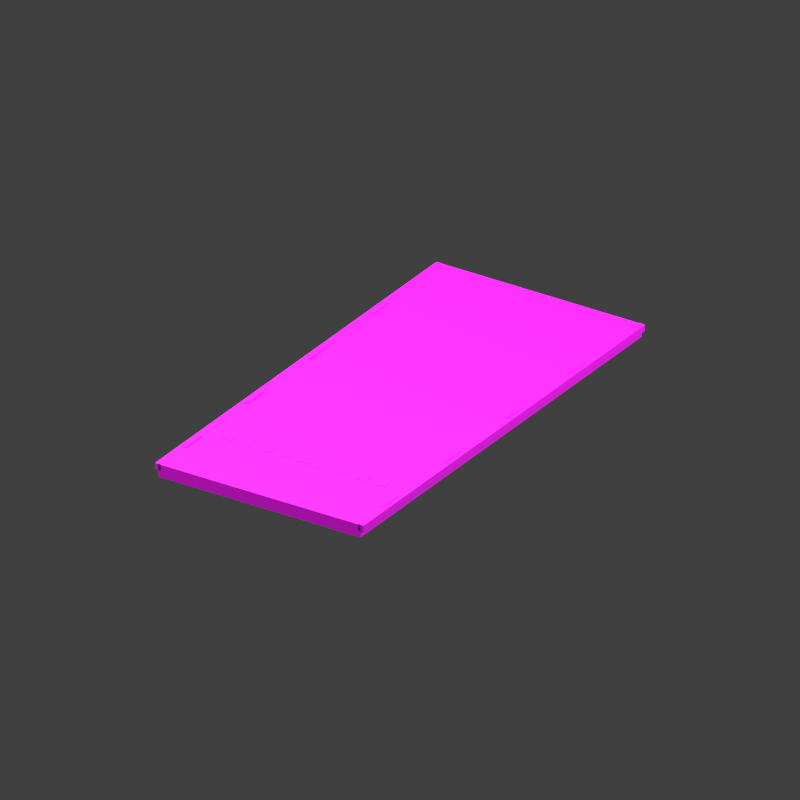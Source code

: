 # Source: TRK_finish__v001.blend  (saved by Blender 4.5.92; exported with 4.5.12 LTS)
import bpy
from mathutils import Matrix  # noqa: F401  (used for matrix-valued properties, if any)

bpy.ops.wm.read_factory_settings(use_empty=True)
scene = bpy.context.scene
scene.name = 'Scene'

# ---- collections
col_collection = bpy.data.collections.new('Collection'); scene.collection.children.link(col_collection)

# ---- images (referenced by path relative to the original .blend; pixels are not part of the script)
import os
ASSET_DIR = os.environ.get("B2B_ASSET_DIR", "")  # directory of the original .blend (textures are referenced by path, not embedded)
HERE = os.path.dirname(os.path.abspath(__file__))  # packed textures are extracted next to this script under _unpacked/

def load_image(name, relpath, width, height, colorspace="sRGB"):
    """Load a texture the original file referenced (path relative to the .blend, or extracted next to this script)."""
    p = next((c for c in (os.path.join(HERE, relpath), os.path.join(ASSET_DIR, relpath)) if relpath and os.path.exists(c)), "")
    if p:
        img = bpy.data.images.load(p, check_existing=True)
        img.name = name
    else:  # same state as the original file: an image datablock whose file is absent (Cycles renders it pink)
        img = bpy.data.images.new(name, width, height)
        img.source = "FILE"
        img.filepath = "//" + (relpath or name)
    img.colorspace_settings.name = colorspace
    return img
img_sam_palette__v001 = load_image('SAM_palette__v001', 'SAM_palette__v001.png', 1024, 1024, 'sRGB')

# ---- materials (node trees are filled in below, after node groups)
mat_sam_palette_satin = bpy.data.materials.new('SAM_palette_satin')

# ---- material node trees
mat_sam_palette_satin.use_nodes = True; mat_sam_palette_satin.node_tree.nodes.clear()
_N = mat_sam_palette_satin.node_tree.nodes; _L = mat_sam_palette_satin.node_tree.links
n0 = _N.new('ShaderNodeBsdfPrincipled'); n0.name = 'Principled BSDF'; n0.location = (-200, 100)
n0.inputs[2].default_value = 0.58
n1 = _N.new('ShaderNodeOutputMaterial'); n1.name = 'Material Output'; n1.location = (200, 100)
n2 = _N.new('ShaderNodeTexImage'); n2.name = 'Image Texture'; n2.location = (0, 0)
n2.image = img_sam_palette__v001
n2.interpolation = 'Closest'
_L.new(n0.outputs[0], n1.inputs[0])
_L.new(n2.outputs[0], n0.inputs[0])
n1.is_active_output = True

# ---- world
world_world = bpy.data.worlds.new('World'); scene.world = world_world
world_world.use_nodes = True; world_world.node_tree.nodes.clear()
_N = world_world.node_tree.nodes; _L = world_world.node_tree.links
n0 = _N.new('ShaderNodeOutputWorld'); n0.name = 'World Output'; n0.location = (200, 100)
n1 = _N.new('ShaderNodeBackground'); n1.name = 'Background'; n1.location = (-200, 100)
n1.inputs[0].default_value = (0.05088, 0.05088, 0.05088, 1.0)
_L.new(n1.outputs[0], n0.inputs[0])
n0.is_active_output = True
world_world.color = (0.6, 0.6, 0.6)
world_world.sun_shadow_jitter_overblur = 0.0

# ---- cameras
cam_camera_007 = bpy.data.cameras.new('Camera.007')
cam_camera_007.type = 'ORTHO'
cam_camera_007.ortho_scale = 27.9

# ---- lights
light_area_012 = bpy.data.lights.new('Area.012', 'AREA')
light_area_012.energy = 1.458e+05
light_area_012.shape = 'DISK'
light_area_012.size = 72.0
light_area_012.size_y = 1.0
light_area_013 = bpy.data.lights.new('Area.013', 'AREA')
light_area_013.energy = 4.86e+04
light_area_013.shape = 'DISK'
light_area_013.size = 54.0
light_area_013.size_y = 1.0

# ---- meshes
me_cube_048 = bpy.data.meshes.new('Cube.048')
me_cube_048.from_pydata([(-4.2, -9.0, -0.25), (-4.2, -9.0, 0.25), (-4.2, 9.0, -0.25), (-4.2, 9.0, 0.25), (4.2, -9.0, -0.25), (4.2, -9.0, 0.25), (4.2, 9.0, -0.25), (4.2, 9.0, 0.25), (-4.33, -9.0, 0.02), (-4.33, -9.0, 0.26), (-4.33, 9.0, 0.02), (-4.33, 9.0, 0.26), (-4.11, -9.0, 0.02), (-4.11, -9.0, 0.26), (-4.11, 9.0, 0.02), (-4.11, 9.0, 0.26), (-4.16, -7.5, 0.2725), (-4.16, -7.5, 0.2975), (-4.16, -6.5, 0.2725), (-4.16, -6.5, 0.2975), (-4.04, -7.5, 0.2725), (-4.04, -7.5, 0.2975), (-4.04, -6.5, 0.2725), (-4.04, -6.5, 0.2975), (-4.16, -3.5, 0.2725), (-4.16, -3.5, 0.2975), (-4.16, -2.5, 0.2725), (-4.16, -2.5, 0.2975), (-4.04, -3.5, 0.2725), (-4.04, -3.5, 0.2975), (-4.04, -2.5, 0.2725), (-4.04, -2.5, 0.2975), (-4.16, 0.5, 0.2725), (-4.16, 0.5, 0.2975), (-4.16, 1.5, 0.2725), (-4.16, 1.5, 0.2975), (-4.04, 0.5, 0.2725), (-4.04, 0.5, 0.2975), (-4.04, 1.5, 0.2725), (-4.04, 1.5, 0.2975), (-4.16, 4.5, 0.2725), (-4.16, 4.5, 0.2975), (-4.16, 5.5, 0.2725), (-4.16, 5.5, 0.2975), (-4.04, 4.5, 0.2725), (-4.04, 4.5, 0.2975), (-4.04, 5.5, 0.2725), (-4.04, 5.5, 0.2975), (4.11, -9.0, 0.02), (4.11, -9.0, 0.26), (4.11, 9.0, 0.02), (4.11, 9.0, 0.26), (4.33, -9.0, 0.02), (4.33, -9.0, 0.26), (4.33, 9.0, 0.02), (4.33, 9.0, 0.26), (4.04, -7.5, 0.2725), (4.04, -7.5, 0.2975), (4.04, -6.5, 0.2725), (4.04, -6.5, 0.2975), (4.16, -7.5, 0.2725), (4.16, -7.5, 0.2975), (4.16, -6.5, 0.2725), (4.16, -6.5, 0.2975), (4.04, -3.5, 0.2725), (4.04, -3.5, 0.2975), (4.04, -2.5, 0.2725), (4.04, -2.5, 0.2975), (4.16, -3.5, 0.2725), (4.16, -3.5, 0.2975), (4.16, -2.5, 0.2725), (4.16, -2.5, 0.2975), (4.04, 0.5, 0.2725), (4.04, 0.5, 0.2975), (4.04, 1.5, 0.2725), (4.04, 1.5, 0.2975), (4.16, 0.5, 0.2725), (4.16, 0.5, 0.2975), (4.16, 1.5, 0.2725), (4.16, 1.5, 0.2975), (4.04, 4.5, 0.2725), (4.04, 4.5, 0.2975), (4.04, 5.5, 0.2725), (4.04, 5.5, 0.2975), (4.16, 4.5, 0.2725), (4.16, 4.5, 0.2975), (4.16, 5.5, 0.2725), (4.16, 5.5, 0.2975), (-3.39, -6.18, 0.255), (-3.39, -6.18, 0.269), (-3.39, -5.82, 0.255), (-3.39, -5.82, 0.269), (-3.01, -6.18, 0.255), (-3.01, -6.18, 0.269), (-3.01, -5.82, 0.255), (-3.01, -5.82, 0.269), (-2.59, -6.18, 0.255), (-2.59, -6.18, 0.269), (-2.59, -5.82, 0.255), (-2.59, -5.82, 0.269), (-2.21, -6.18, 0.255), (-2.21, -6.18, 0.269), (-2.21, -5.82, 0.255), (-2.21, -5.82, 0.269), (-1.79, -6.18, 0.255), (-1.79, -6.18, 0.269), (-1.79, -5.82, 0.255), (-1.79, -5.82, 0.269), (-1.41, -6.18, 0.255), (-1.41, -6.18, 0.269), (-1.41, -5.82, 0.255), (-1.41, -5.82, 0.269), (-0.99, -6.18, 0.255), (-0.99, -6.18, 0.269), (-0.99, -5.82, 0.255), (-0.99, -5.82, 0.269), (-0.61, -6.18, 0.255), (-0.61, -6.18, 0.269), (-0.61, -5.82, 0.255), (-0.61, -5.82, 0.269), (-0.19, -6.18, 0.255), (-0.19, -6.18, 0.269), (-0.19, -5.82, 0.255), (-0.19, -5.82, 0.269), (0.19, -6.18, 0.255), (0.19, -6.18, 0.269), (0.19, -5.82, 0.255), (0.19, -5.82, 0.269), (0.61, -6.18, 0.255), (0.61, -6.18, 0.269), (0.61, -5.82, 0.255), (0.61, -5.82, 0.269), (0.99, -6.18, 0.255), (0.99, -6.18, 0.269), (0.99, -5.82, 0.255), (0.99, -5.82, 0.269), (1.41, -6.18, 0.255), (1.41, -6.18, 0.269), (1.41, -5.82, 0.255), (1.41, -5.82, 0.269), (1.79, -6.18, 0.255), (1.79, -6.18, 0.269), (1.79, -5.82, 0.255), (1.79, -5.82, 0.269), (2.21, -6.18, 0.255), (2.21, -6.18, 0.269), (2.21, -5.82, 0.255), (2.21, -5.82, 0.269), (2.59, -6.18, 0.255), (2.59, -6.18, 0.269), (2.59, -5.82, 0.255), (2.59, -5.82, 0.269), (3.01, -6.18, 0.255), (3.01, -6.18, 0.269), (3.01, -5.82, 0.255), (3.01, -5.82, 0.269), (3.39, -6.18, 0.255), (3.39, -6.18, 0.269), (3.39, -5.82, 0.255), (3.39, -5.82, 0.269)], [], [(0, 1, 3, 2), (2, 3, 7, 6), (6, 7, 5, 4), (4, 5, 1, 0), (2, 6, 4, 0), (7, 3, 1, 5), (8, 9, 11, 10), (10, 11, 15, 14), (14, 15, 13, 12), (12, 13, 9, 8), (10, 14, 12, 8), (15, 11, 9, 13), (16, 17, 19, 18), (18, 19, 23, 22), (22, 23, 21, 20), (20, 21, 17, 16), (18, 22, 20, 16), (23, 19, 17, 21), (24, 25, 27, 26), (26, 27, 31, 30), (30, 31, 29, 28), (28, 29, 25, 24), (26, 30, 28, 24), (31, 27, 25, 29), (32, 33, 35, 34), (34, 35, 39, 38), (38, 39, 37, 36), (36, 37, 33, 32), (34, 38, 36, 32), (39, 35, 33, 37), (40, 41, 43, 42), (42, 43, 47, 46), (46, 47, 45, 44), (44, 45, 41, 40), (42, 46, 44, 40), (47, 43, 41, 45), (48, 49, 51, 50), (50, 51, 55, 54), (54, 55, 53, 52), (52, 53, 49, 48), (50, 54, 52, 48), (55, 51, 49, 53), (56, 57, 59, 58), (58, 59, 63, 62), (62, 63, 61, 60), (60, 61, 57, 56), (58, 62, 60, 56), (63, 59, 57, 61), (64, 65, 67, 66), (66, 67, 71, 70), (70, 71, 69, 68), (68, 69, 65, 64), (66, 70, 68, 64), (71, 67, 65, 69), (72, 73, 75, 74), (74, 75, 79, 78), (78, 79, 77, 76), (76, 77, 73, 72), (74, 78, 76, 72), (79, 75, 73, 77), (80, 81, 83, 82), (82, 83, 87, 86), (86, 87, 85, 84), (84, 85, 81, 80), (82, 86, 84, 80), (87, 83, 81, 85), (88, 89, 91, 90), (90, 91, 95, 94), (94, 95, 93, 92), (92, 93, 89, 88), (90, 94, 92, 88), (95, 91, 89, 93), (96, 97, 99, 98), (98, 99, 103, 102), (102, 103, 101, 100), (100, 101, 97, 96), (98, 102, 100, 96), (103, 99, 97, 101), (104, 105, 107, 106), (106, 107, 111, 110), (110, 111, 109, 108), (108, 109, 105, 104), (106, 110, 108, 104), (111, 107, 105, 109), (112, 113, 115, 114), (114, 115, 119, 118), (118, 119, 117, 116), (116, 117, 113, 112), (114, 118, 116, 112), (119, 115, 113, 117), (120, 121, 123, 122), (122, 123, 127, 126), (126, 127, 125, 124), (124, 125, 121, 120), (122, 126, 124, 120), (127, 123, 121, 125), (128, 129, 131, 130), (130, 131, 135, 134), (134, 135, 133, 132), (132, 133, 129, 128), (130, 134, 132, 128), (135, 131, 129, 133), (136, 137, 139, 138), (138, 139, 143, 142), (142, 143, 141, 140), (140, 141, 137, 136), (138, 142, 140, 136), (143, 139, 137, 141), (144, 145, 147, 146), (146, 147, 151, 150), (150, 151, 149, 148), (148, 149, 145, 144), (146, 150, 148, 144), (151, 147, 145, 149), (152, 153, 155, 154), (154, 155, 159, 158), (158, 159, 157, 156), (156, 157, 153, 152), (154, 158, 156, 152), (159, 155, 153, 157)])
_uv = me_cube_048.uv_layers.new(name='UVMap')
_uv.uv.foreach_set('vector', [0.8125, 0.0625, 0.8125, 0.0625, 0.8125, 0.0625, 0.8125, 0.0625, 0.8125, 0.0625, 0.8125, 0.0625, 0.8125, 0.0625, 0.8125, 0.0625, 0.8125, 0.0625, 0.8125, 0.0625, 0.8125, 0.0625, 0.8125, 0.0625, 0.8125, 0.0625, 0.8125, 0.0625, 0.8125, 0.0625, 0.8125, 0.0625, 0.8125, 0.0625, 0.8125, 0.0625, 0.8125, 0.0625, 0.8125, 0.0625, 0.8125, 0.0625, 0.8125, 0.0625, 0.8125, 0.0625, 0.8125, 0.0625, 0.9375, 0.0625, 0.9375, 0.0625, 0.9375, 0.0625, 0.9375, 0.0625, 0.9375, 0.0625, 0.9375, 0.0625, 0.9375, 0.0625, 0.9375, 0.0625, 0.9375, 0.0625, 0.9375, 0.0625, 0.9375, 0.0625, 0.9375, 0.0625, 0.9375, 0.0625, 0.9375, 0.0625, 0.9375, 0.0625, 0.9375, 0.0625, 0.9375, 0.0625, 0.9375, 0.0625, 0.9375, 0.0625, 0.9375, 0.0625, 0.9375, 0.0625, 0.9375, 0.0625, 0.9375, 0.0625, 0.9375, 0.0625, 0.3125, 0.0625, 0.3125, 0.0625, 0.3125, 0.0625, 0.3125, 0.0625, 0.3125, 0.0625, 0.3125, 0.0625, 0.3125, 0.0625, 0.3125, 0.0625, 0.3125, 0.0625, 0.3125, 0.0625, 0.3125, 0.0625, 0.3125, 0.0625, 0.3125, 0.0625, 0.3125, 0.0625, 0.3125, 0.0625, 0.3125, 0.0625, 0.3125, 0.0625, 0.3125, 0.0625, 0.3125, 0.0625, 0.3125, 0.0625, 0.3125, 0.0625, 0.3125, 0.0625, 0.3125, 0.0625, 0.3125, 0.0625, 0.3125, 0.0625, 0.3125, 0.0625, 0.3125, 0.0625, 0.3125, 0.0625, 0.3125, 0.0625, 0.3125, 0.0625, 0.3125, 0.0625, 0.3125, 0.0625, 0.3125, 0.0625, 0.3125, 0.0625, 0.3125, 0.0625, 0.3125, 0.0625, 0.3125, 0.0625, 0.3125, 0.0625, 0.3125, 0.0625, 0.3125, 0.0625, 0.3125, 0.0625, 0.3125, 0.0625, 0.3125, 0.0625, 0.3125, 0.0625, 0.3125, 0.0625, 0.3125, 0.0625, 0.3125, 0.0625, 0.3125, 0.0625, 0.3125, 0.0625, 0.3125, 0.0625, 0.3125, 0.0625, 0.3125, 0.0625, 0.3125, 0.0625, 0.3125, 0.0625, 0.3125, 0.0625, 0.3125, 0.0625, 0.3125, 0.0625, 0.3125, 0.0625, 0.3125, 0.0625, 0.3125, 0.0625, 0.3125, 0.0625, 0.3125, 0.0625, 0.3125, 0.0625, 0.3125, 0.0625, 0.3125, 0.0625, 0.3125, 0.0625, 0.3125, 0.0625, 0.3125, 0.0625, 0.3125, 0.0625, 0.3125, 0.0625, 0.3125, 0.0625, 0.3125, 0.0625, 0.3125, 0.0625, 0.3125, 0.0625, 0.3125, 0.0625, 0.3125, 0.0625, 0.3125, 0.0625, 0.3125, 0.0625, 0.3125, 0.0625, 0.3125, 0.0625, 0.3125, 0.0625, 0.3125, 0.0625, 0.3125, 0.0625, 0.3125, 0.0625, 0.3125, 0.0625, 0.3125, 0.0625, 0.3125, 0.0625, 0.3125, 0.0625, 0.3125, 0.0625, 0.3125, 0.0625, 0.3125, 0.0625, 0.3125, 0.0625, 0.3125, 0.0625, 0.3125, 0.0625, 0.3125, 0.0625, 0.3125, 0.0625, 0.9375, 0.0625, 0.9375, 0.0625, 0.9375, 0.0625, 0.9375, 0.0625, 0.9375, 0.0625, 0.9375, 0.0625, 0.9375, 0.0625, 0.9375, 0.0625, 0.9375, 0.0625, 0.9375, 0.0625, 0.9375, 0.0625, 0.9375, 0.0625, 0.9375, 0.0625, 0.9375, 0.0625, 0.9375, 0.0625, 0.9375, 0.0625, 0.9375, 0.0625, 0.9375, 0.0625, 0.9375, 0.0625, 0.9375, 0.0625, 0.9375, 0.0625, 0.9375, 0.0625, 0.9375, 0.0625, 0.9375, 0.0625, 0.3125, 0.0625, 0.3125, 0.0625, 0.3125, 0.0625, 0.3125, 0.0625, 0.3125, 0.0625, 0.3125, 0.0625, 0.3125, 0.0625, 0.3125, 0.0625, 0.3125, 0.0625, 0.3125, 0.0625, 0.3125, 0.0625, 0.3125, 0.0625, 0.3125, 0.0625, 0.3125, 0.0625, 0.3125, 0.0625, 0.3125, 0.0625, 0.3125, 0.0625, 0.3125, 0.0625, 0.3125, 0.0625, 0.3125, 0.0625, 0.3125, 0.0625, 0.3125, 0.0625, 0.3125, 0.0625, 0.3125, 0.0625, 0.3125, 0.0625, 0.3125, 0.0625, 0.3125, 0.0625, 0.3125, 0.0625, 0.3125, 0.0625, 0.3125, 0.0625, 0.3125, 0.0625, 0.3125, 0.0625, 0.3125, 0.0625, 0.3125, 0.0625, 0.3125, 0.0625, 0.3125, 0.0625, 0.3125, 0.0625, 0.3125, 0.0625, 0.3125, 0.0625, 0.3125, 0.0625, 0.3125, 0.0625, 0.3125, 0.0625, 0.3125, 0.0625, 0.3125, 0.0625, 0.3125, 0.0625, 0.3125, 0.0625, 0.3125, 0.0625, 0.3125, 0.0625, 0.3125, 0.0625, 0.3125, 0.0625, 0.3125, 0.0625, 0.3125, 0.0625, 0.3125, 0.0625, 0.3125, 0.0625, 0.3125, 0.0625, 0.3125, 0.0625, 0.3125, 0.0625, 0.3125, 0.0625, 0.3125, 0.0625, 0.3125, 0.0625, 0.3125, 0.0625, 0.3125, 0.0625, 0.3125, 0.0625, 0.3125, 0.0625, 0.3125, 0.0625, 0.3125, 0.0625, 0.3125, 0.0625, 0.3125, 0.0625, 0.3125, 0.0625, 0.3125, 0.0625, 0.3125, 0.0625, 0.3125, 0.0625, 0.3125, 0.0625, 0.3125, 0.0625, 0.3125, 0.0625, 0.3125, 0.0625, 0.3125, 0.0625, 0.3125, 0.0625, 0.3125, 0.0625, 0.3125, 0.0625, 0.3125, 0.0625, 0.3125, 0.0625, 0.3125, 0.0625, 0.3125, 0.0625, 0.3125, 0.0625, 0.3125, 0.0625, 0.3125, 0.0625, 0.3125, 0.0625, 0.3125, 0.0625, 0.3125, 0.0625, 0.3125, 0.0625, 0.3125, 0.0625, 0.3125, 0.0625, 0.3125, 0.0625, 0.3125, 0.0625, 0.3125, 0.0625, 0.1875, 0.0625, 0.1875, 0.0625, 0.1875, 0.0625, 0.1875, 0.0625, 0.1875, 0.0625, 0.1875, 0.0625, 0.1875, 0.0625, 0.1875, 0.0625, 0.1875, 0.0625, 0.1875, 0.0625, 0.1875, 0.0625, 0.1875, 0.0625, 0.1875, 0.0625, 0.1875, 0.0625, 0.1875, 0.0625, 0.1875, 0.0625, 0.1875, 0.0625, 0.1875, 0.0625, 0.1875, 0.0625, 0.1875, 0.0625, 0.1875, 0.0625, 0.1875, 0.0625, 0.1875, 0.0625, 0.1875, 0.0625, 0.1875, 0.0625, 0.1875, 0.0625, 0.1875, 0.0625, 0.1875, 0.0625, 0.1875, 0.0625, 0.1875, 0.0625, 0.1875, 0.0625, 0.1875, 0.0625, 0.1875, 0.0625, 0.1875, 0.0625, 0.1875, 0.0625, 0.1875, 0.0625, 0.1875, 0.0625, 0.1875, 0.0625, 0.1875, 0.0625, 0.1875, 0.0625, 0.1875, 0.0625, 0.1875, 0.0625, 0.1875, 0.0625, 0.1875, 0.0625, 0.1875, 0.0625, 0.1875, 0.0625, 0.1875, 0.0625, 0.1875, 0.0625, 0.1875, 0.0625, 0.1875, 0.0625, 0.1875, 0.0625, 0.1875, 0.0625, 0.1875, 0.0625, 0.1875, 0.0625, 0.1875, 0.0625, 0.1875, 0.0625, 0.1875, 0.0625, 0.1875, 0.0625, 0.1875, 0.0625, 0.1875, 0.0625, 0.1875, 0.0625, 0.1875, 0.0625, 0.1875, 0.0625, 0.1875, 0.0625, 0.1875, 0.0625, 0.1875, 0.0625, 0.1875, 0.0625, 0.1875, 0.0625, 0.1875, 0.0625, 0.1875, 0.0625, 0.1875, 0.0625, 0.1875, 0.0625, 0.1875, 0.0625, 0.1875, 0.0625, 0.1875, 0.0625, 0.1875, 0.0625, 0.1875, 0.0625, 0.1875, 0.0625, 0.1875, 0.0625, 0.1875, 0.0625, 0.1875, 0.0625, 0.1875, 0.0625, 0.1875, 0.0625, 0.1875, 0.0625, 0.1875, 0.0625, 0.1875, 0.0625, 0.1875, 0.0625, 0.1875, 0.0625, 0.1875, 0.0625, 0.1875, 0.0625, 0.1875, 0.0625, 0.1875, 0.0625, 0.1875, 0.0625, 0.1875, 0.0625, 0.1875, 0.0625, 0.1875, 0.0625, 0.1875, 0.0625, 0.1875, 0.0625, 0.1875, 0.0625, 0.1875, 0.0625, 0.1875, 0.0625, 0.1875, 0.0625, 0.1875, 0.0625, 0.1875, 0.0625, 0.1875, 0.0625, 0.1875, 0.0625, 0.1875, 0.0625, 0.1875, 0.0625, 0.1875, 0.0625, 0.1875, 0.0625, 0.1875, 0.0625, 0.1875, 0.0625, 0.1875, 0.0625, 0.1875, 0.0625, 0.1875, 0.0625, 0.1875, 0.0625, 0.1875, 0.0625, 0.1875, 0.0625, 0.1875, 0.0625, 0.1875, 0.0625, 0.1875, 0.0625, 0.1875, 0.0625, 0.1875, 0.0625, 0.1875, 0.0625, 0.1875, 0.0625, 0.1875, 0.0625, 0.1875, 0.0625, 0.1875, 0.0625, 0.1875, 0.0625, 0.1875, 0.0625, 0.1875, 0.0625, 0.1875, 0.0625, 0.1875, 0.0625, 0.1875, 0.0625, 0.1875, 0.0625, 0.1875, 0.0625, 0.1875, 0.0625, 0.1875, 0.0625, 0.1875, 0.0625, 0.1875, 0.0625, 0.1875, 0.0625, 0.1875, 0.0625, 0.1875, 0.0625, 0.1875, 0.0625, 0.1875, 0.0625, 0.1875, 0.0625, 0.1875, 0.0625, 0.1875, 0.0625, 0.1875, 0.0625, 0.1875, 0.0625, 0.1875, 0.0625, 0.1875, 0.0625, 0.1875, 0.0625, 0.1875, 0.0625, 0.1875, 0.0625, 0.1875, 0.0625, 0.1875, 0.0625, 0.1875, 0.0625, 0.1875, 0.0625, 0.1875, 0.0625, 0.1875, 0.0625, 0.1875, 0.0625, 0.1875, 0.0625, 0.1875, 0.0625, 0.1875, 0.0625, 0.1875, 0.0625, 0.1875, 0.0625, 0.1875, 0.0625, 0.1875, 0.0625, 0.1875, 0.0625, 0.1875, 0.0625, 0.1875, 0.0625, 0.1875, 0.0625, 0.1875, 0.0625, 0.1875, 0.0625, 0.1875, 0.0625, 0.1875, 0.0625, 0.1875, 0.0625, 0.1875, 0.0625, 0.1875, 0.0625, 0.1875, 0.0625, 0.1875, 0.0625, 0.1875, 0.0625, 0.1875, 0.0625, 0.1875, 0.0625, 0.1875, 0.0625, 0.1875, 0.0625, 0.1875, 0.0625, 0.1875, 0.0625, 0.1875, 0.0625, 0.1875, 0.0625, 0.1875, 0.0625, 0.1875, 0.0625, 0.1875, 0.0625, 0.1875, 0.0625, 0.1875, 0.0625, 0.1875, 0.0625, 0.1875, 0.0625, 0.1875, 0.0625, 0.1875, 0.0625, 0.1875, 0.0625, 0.1875, 0.0625, 0.1875, 0.0625, 0.1875, 0.0625, 0.1875, 0.0625, 0.1875, 0.0625, 0.1875, 0.0625, 0.1875, 0.0625, 0.1875, 0.0625, 0.1875, 0.0625, 0.1875, 0.0625, 0.1875, 0.0625, 0.1875, 0.0625, 0.1875, 0.0625, 0.1875, 0.0625, 0.1875, 0.0625])
me_cube_048.materials.append(mat_sam_palette_satin)
me_cube_048.update()

# ---- objects
ob_trk_finish = bpy.data.objects.new('TRK_finish', None)
ob_trk_finish_mesh = bpy.data.objects.new('TRK_finish_Mesh', me_cube_048)
ob_camera = bpy.data.objects.new('Camera', cam_camera_007)
ob_area = bpy.data.objects.new('Area', light_area_012)
ob_area_001 = bpy.data.objects.new('Area.001', light_area_013)

# ---- transforms, parenting, visibility, modifiers, constraints
ob_trk_finish.location = (0.0, 0.0, 0.0)
ob_trk_finish_mesh.parent = ob_trk_finish
ob_trk_finish_mesh.location = (0.0, 9.0, -0.26)
ob_trk_finish_mesh.color = (0.9569, 0.9647, 0.9725, 1.0)
ob_camera.location = (23.4, -27.0, 22.26)
ob_camera.rotation_euler = (1.088, -2.765e-08, 0.5764)
ob_area.location = (-36.0, -9.0, 71.76)
ob_area.rotation_euler = (0.5097, -5.082e-08, -1.107)
ob_area_001.location = (54.0, 45.0, 35.76)
ob_area_001.rotation_euler = (1.064, 5.038e-08, 2.159)

# ---- collection membership
scene.collection.objects.link(ob_trk_finish)
col_collection.objects.link(ob_trk_finish_mesh)
col_collection.objects.link(ob_camera)
col_collection.objects.link(ob_area)
col_collection.objects.link(ob_area_001)

# ---- scene / render settings (as saved in the file)
scene.camera = ob_camera
scene.frame_start = 1; scene.frame_end = 250; scene.frame_set(1)
scene.render.engine = 'BLENDER_EEVEE_NEXT'
scene.render.resolution_x = 512
scene.render.resolution_y = 512
scene.render.film_transparent = True
scene.view_settings.view_transform = 'Standard'
bpy.context.view_layer.update()
